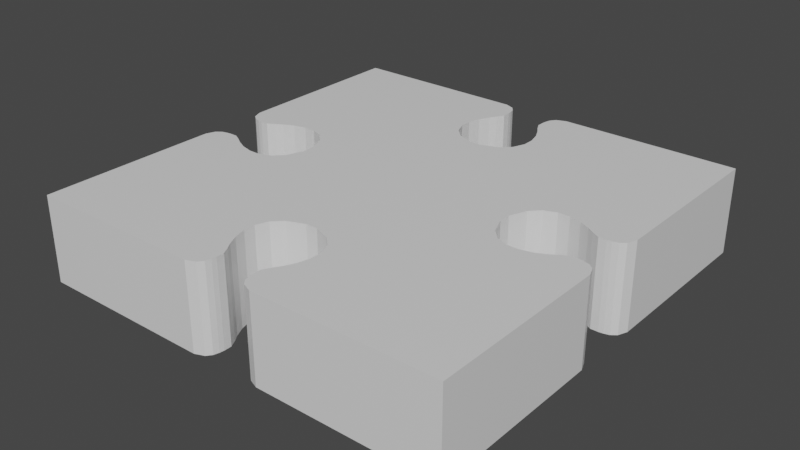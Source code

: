 # Source: Puzzle_Fill_0000.blend  (saved by Blender 2.80.75; exported with 4.5.12 LTS)
import bpy
from mathutils import Matrix  # noqa: F401  (used for matrix-valued properties, if any)

bpy.ops.wm.read_factory_settings(use_empty=True)
scene = bpy.context.scene
scene.name = 'Scene'

# ---- collections
col_collection = bpy.data.collections.new('Collection'); scene.collection.children.link(col_collection)

# ---- materials (node trees are filled in below, after node groups)
mat_material_021 = bpy.data.materials.new('Material.021')
mat_material_021.alpha_threshold = 0.0
mat_material_021.use_transparent_shadow = False
mat_material_021.line_color = (0.0, 0.0, 0.0, 1.0)

# ---- material node trees
mat_material_021.use_nodes = True; mat_material_021.node_tree.nodes.clear()
_N = mat_material_021.node_tree.nodes; _L = mat_material_021.node_tree.links
n0 = _N.new('ShaderNodeOutputMaterial'); n0.name = 'Material Output'; n0.location = (300, 300)
n1 = _N.new('ShaderNodeBsdfPrincipled'); n1.name = 'Principled BSDF'; n1.location = (10, 300)
n1.distribution = 'GGX'
n1.subsurface_method = 'BURLEY'
n1.inputs[2].default_value = 0.4
n1.inputs[3].default_value = 1.45
n1.inputs[27].default_value = (0.0, 0.0, 0.0, 1.0)
n1.inputs[28].default_value = 1.0
_L.new(n1.outputs[0], n0.inputs[0])
n0.is_active_output = True

# ---- world
world_world = bpy.data.worlds.new('World'); scene.world = world_world
world_world.use_nodes = True; world_world.node_tree.nodes.clear()
_N = world_world.node_tree.nodes; _L = world_world.node_tree.links
n0 = _N.new('ShaderNodeOutputWorld'); n0.name = 'World Output'; n0.location = (300, 300)
n1 = _N.new('ShaderNodeBackground'); n1.name = 'Background'; n1.location = (10, 300)
n1.inputs[0].default_value = (0.05088, 0.05088, 0.05088, 1.0)
_L.new(n1.outputs[0], n0.inputs[0])
n0.is_active_output = True
world_world.color = (0.05088, 0.05088, 0.05088)
world_world.use_sun_shadow = False
world_world.sun_shadow_jitter_overblur = 0.0

# ---- meshes
me_cube_028 = bpy.data.meshes.new('Cube.028')
me_cube_028.from_pydata([(-0.5, -0.08327, 7.451e-09), (-0.5, 0.08327, 7.451e-09), (-0.5, 0.08327, 0.2), (-0.5, -0.08327, 0.2), (-0.4559, -0.04742, 7.451e-09), (-0.4559, 0.04742, 7.451e-09), (-0.4559, 0.04742, 0.2), (-0.4559, -0.04742, 0.2), (-0.4054, -0.06703, 7.451e-09), (-0.4054, 0.06703, 7.451e-09), (-0.4054, 0.06703, 0.2), (-0.4054, -0.06703, 0.2), (-0.3812, -0.07878, 7.451e-09), (-0.3812, 0.07878, 7.451e-09), (-0.3812, 0.07878, 0.2), (-0.3812, -0.07878, 0.2), (-0.3528, -0.08611, 7.451e-09), (-0.3528, 0.08611, 7.451e-09), (-0.3528, 0.08611, 0.2), (-0.3528, -0.08611, 0.2), (-0.3258, -0.08611, 7.451e-09), (-0.3258, 0.08611, 7.451e-09), (-0.3258, 0.08611, 0.2), (-0.3258, -0.08611, 0.2), (-0.2975, -0.07535, 7.451e-09), (-0.2975, 0.07535, 7.451e-09), (-0.2975, 0.07535, 0.2), (-0.2975, -0.07535, 0.2), (-0.2759, -0.05331, 7.451e-09), (-0.2759, 0.05331, 7.451e-09), (-0.2759, 0.05331, 0.2), (-0.2759, -0.05331, 0.2), (-0.2607, -0.01387, 7.451e-09), (-0.2607, 0.01387, 7.451e-09), (-0.2607, 0.01387, 0.2), (-0.2607, -0.01387, 0.2), (-0.4795, -0.0522, 7.451e-09), (-0.4795, -0.0522, 0.2), (-0.4795, 0.0522, 0.2), (-0.4795, 0.0522, 7.451e-09), (-0.4204, -0.05719, 7.451e-09), (-0.4204, -0.05719, 0.2), (-0.4204, 0.05719, 0.2), (-0.4204, 0.05719, 7.451e-09), (-0.4382, -0.04772, 0.2), (-0.4382, 0.04772, 0.2), (-0.4382, 0.04772, 7.451e-09), (-0.4382, -0.04772, 7.451e-09), (-0.4669, -0.04878, 7.451e-09), (-0.4669, 0.04878, 7.451e-09), (-0.4669, -0.04878, 0.2), (-0.4669, 0.04878, 0.2), (-0.4915, -0.06152, 0.2), (-0.4915, 0.06152, 0.2), (-0.4915, -0.06152, 7.451e-09), (-0.4915, 0.06152, 7.451e-09), (-0.08327, 0.5, 0.0), (0.08327, 0.5, 0.0), (0.08327, 0.5, 0.2), (-0.08327, 0.5, 0.2), (-0.04742, 0.4559, 0.0), (0.04742, 0.4559, 0.0), (0.04742, 0.4559, 0.2), (-0.04742, 0.4559, 0.2), (-0.06703, 0.4054, 0.0), (0.06703, 0.4054, 0.0), (0.06703, 0.4054, 0.2), (-0.06703, 0.4054, 0.2), (-0.07878, 0.3812, 0.0), (0.07878, 0.3812, 0.0), (0.07878, 0.3812, 0.2), (-0.07878, 0.3812, 0.2), (-0.08611, 0.3528, 0.0), (0.08611, 0.3528, 0.0), (0.08611, 0.3528, 0.2), (-0.08611, 0.3528, 0.2), (-0.08611, 0.3258, 0.0), (0.08611, 0.3258, 0.0), (0.08611, 0.3258, 0.2), (-0.08611, 0.3258, 0.2), (-0.07535, 0.2975, 0.0), (0.07535, 0.2975, 0.0), (0.07535, 0.2975, 0.2), (-0.07535, 0.2975, 0.2), (-0.05331, 0.2759, 0.0), (0.05331, 0.2759, 0.0), (0.05331, 0.2759, 0.2), (-0.05331, 0.2759, 0.2), (-0.01387, 0.2607, 0.0), (0.01387, 0.2607, 0.0), (0.01387, 0.2607, 0.2), (-0.01387, 0.2607, 0.2), (-0.0522, 0.4795, 0.0), (-0.0522, 0.4795, 0.2), (0.0522, 0.4795, 0.2), (0.0522, 0.4795, 0.0), (-0.05719, 0.4204, 0.0), (-0.05719, 0.4204, 0.2), (0.05719, 0.4204, 0.2), (0.05719, 0.4204, 0.0), (-0.04772, 0.4382, 0.2), (0.04772, 0.4382, 0.2), (0.04772, 0.4382, 0.0), (-0.04772, 0.4382, 0.0), (-0.04878, 0.4669, 0.0), (0.04878, 0.4669, 0.0), (-0.04878, 0.4669, 0.2), (0.04878, 0.4669, 0.2), (-0.06152, 0.4915, 0.2), (0.06152, 0.4915, 0.2), (-0.06152, 0.4915, 0.0), (0.06152, 0.4915, 0.0), (-0.5, -0.5, 0.2), (-0.5, -0.5, 0.0), (-0.5, 0.5, 0.2), (-0.5, 0.5, 0.0), (0.5, -0.5, 0.2), (0.5, -0.5, 0.0), (0.5, 0.5, 0.2), (0.5, 0.5, 0.0), (0.08327, -0.5, 0.0), (-0.08327, -0.5, 0.0), (-0.08327, -0.5, 0.2), (0.08327, -0.5, 0.2), (0.04742, -0.4559, 0.0), (-0.04742, -0.4559, 0.0), (-0.04742, -0.4559, 0.2), (0.04742, -0.4559, 0.2), (0.06703, -0.4054, 0.0), (-0.06703, -0.4054, 0.0), (-0.06703, -0.4054, 0.2), (0.06703, -0.4054, 0.2), (0.07878, -0.3812, 0.0), (-0.07878, -0.3812, 0.0), (-0.07878, -0.3812, 0.2), (0.07878, -0.3812, 0.2), (0.08611, -0.3528, 0.0), (-0.08611, -0.3528, 0.0), (-0.08611, -0.3528, 0.2), (0.08611, -0.3528, 0.2), (0.08611, -0.3258, 0.0), (-0.08611, -0.3258, 0.0), (-0.08611, -0.3258, 0.2), (0.08611, -0.3258, 0.2), (0.07535, -0.2975, 0.0), (-0.07535, -0.2975, 0.0), (-0.07535, -0.2975, 0.2), (0.07535, -0.2975, 0.2), (0.05331, -0.2759, 0.0), (-0.05331, -0.2759, 0.0), (-0.05331, -0.2759, 0.2), (0.05331, -0.2759, 0.2), (0.01387, -0.2607, 0.0), (-0.01387, -0.2607, 0.0), (-0.01387, -0.2607, 0.2), (0.01387, -0.2607, 0.2), (0.0522, -0.4795, 0.0), (0.0522, -0.4795, 0.2), (-0.0522, -0.4795, 0.2), (-0.0522, -0.4795, 0.0), (0.05719, -0.4204, 0.0), (0.05719, -0.4204, 0.2), (-0.05719, -0.4204, 0.2), (-0.05719, -0.4204, 0.0), (0.04772, -0.4382, 0.2), (-0.04772, -0.4382, 0.2), (-0.04772, -0.4382, 0.0), (0.04772, -0.4382, 0.0), (0.04878, -0.4669, 0.0), (-0.04878, -0.4669, 0.0), (0.04878, -0.4669, 0.2), (-0.04878, -0.4669, 0.2), (0.06152, -0.4915, 0.2), (-0.06152, -0.4915, 0.2), (0.06152, -0.4915, 0.0), (-0.06152, -0.4915, 0.0), (0.5, 0.08327, 7.451e-09), (0.5, -0.08327, 7.451e-09), (0.5, -0.08327, 0.2), (0.5, 0.08327, 0.2), (0.4559, 0.04742, 7.451e-09), (0.4559, -0.04742, 7.451e-09), (0.4559, -0.04742, 0.2), (0.4559, 0.04742, 0.2), (0.4054, 0.06703, 7.451e-09), (0.4054, -0.06703, 7.451e-09), (0.4054, -0.06703, 0.2), (0.4054, 0.06703, 0.2), (0.3812, 0.07878, 7.451e-09), (0.3812, -0.07878, 7.451e-09), (0.3812, -0.07878, 0.2), (0.3812, 0.07878, 0.2), (0.3528, 0.08611, 7.451e-09), (0.3528, -0.08611, 7.451e-09), (0.3528, -0.08611, 0.2), (0.3528, 0.08611, 0.2), (0.3258, 0.08611, 7.451e-09), (0.3258, -0.08611, 7.451e-09), (0.3258, -0.08611, 0.2), (0.3258, 0.08611, 0.2), (0.2975, 0.07535, 7.451e-09), (0.2975, -0.07535, 7.451e-09), (0.2975, -0.07535, 0.2), (0.2975, 0.07535, 0.2), (0.2759, 0.05331, 7.451e-09), (0.2759, -0.05331, 7.451e-09), (0.2759, -0.05331, 0.2), (0.2759, 0.05331, 0.2), (0.2607, 0.01387, 7.451e-09), (0.2607, -0.01387, 7.451e-09), (0.2607, -0.01387, 0.2), (0.2607, 0.01387, 0.2), (0.4795, 0.0522, 7.451e-09), (0.4795, 0.0522, 0.2), (0.4795, -0.0522, 0.2), (0.4795, -0.0522, 7.451e-09), (0.4204, 0.05719, 7.451e-09), (0.4204, 0.05719, 0.2), (0.4204, -0.05719, 0.2), (0.4204, -0.05719, 7.451e-09), (0.4382, 0.04772, 0.2), (0.4382, -0.04772, 0.2), (0.4382, -0.04772, 7.451e-09), (0.4382, 0.04772, 7.451e-09), (0.4669, 0.04878, 7.451e-09), (0.4669, -0.04878, 7.451e-09), (0.4669, 0.04878, 0.2), (0.4669, -0.04878, 0.2), (0.4915, 0.06152, 0.2), (0.4915, -0.06152, 0.2), (0.4915, 0.06152, 7.451e-09), (0.4915, -0.06152, 7.451e-09)], [], [(50, 7, 4, 48), (41, 11, 8, 40), (49, 5, 6, 51), (9, 13, 14, 10), (43, 9, 10, 42), (11, 15, 12, 8), (19, 23, 20, 16), (15, 19, 16, 12), (13, 17, 18, 14), (21, 25, 26, 22), (17, 21, 22, 18), (27, 31, 28, 24), (23, 27, 24, 20), (25, 29, 30, 26), (33, 32, 35, 34), (29, 33, 34, 30), (31, 35, 32, 28), (55, 39, 38, 53), (52, 37, 36, 54), (46, 43, 42, 45), (44, 41, 40, 47), (7, 44, 47, 4), (5, 46, 45, 6), (39, 49, 51, 38), (37, 50, 48, 36), (3, 52, 54, 0), (1, 55, 53, 2), (106, 63, 60, 104), (97, 67, 64, 96), (105, 61, 62, 107), (65, 69, 70, 66), (99, 65, 66, 98), (67, 71, 68, 64), (75, 79, 76, 72), (71, 75, 72, 68), (69, 73, 74, 70), (77, 81, 82, 78), (73, 77, 78, 74), (83, 87, 84, 80), (79, 83, 80, 76), (81, 85, 86, 82), (89, 88, 91, 90), (85, 89, 90, 86), (87, 91, 88, 84), (111, 95, 94, 109), (108, 93, 92, 110), (102, 99, 98, 101), (100, 97, 96, 103), (63, 100, 103, 60), (61, 102, 101, 62), (95, 105, 107, 94), (93, 106, 104, 92), (59, 108, 110, 56), (57, 111, 109, 58), (170, 127, 124, 168), (161, 131, 128, 160), (169, 125, 126, 171), (129, 133, 134, 130), (163, 129, 130, 162), (131, 135, 132, 128), (139, 143, 140, 136), (135, 139, 136, 132), (133, 137, 138, 134), (141, 145, 146, 142), (137, 141, 142, 138), (147, 151, 148, 144), (143, 147, 144, 140), (145, 149, 150, 146), (153, 152, 155, 154), (149, 153, 154, 150), (151, 155, 152, 148), (175, 159, 158, 173), (113, 121, 122, 112), (172, 157, 156, 174), (117, 116, 123, 120), (166, 163, 162, 165), (164, 161, 160, 167), (127, 164, 167, 124), (125, 166, 165, 126), (159, 169, 171, 158), (157, 170, 168, 156), (123, 172, 174, 120), (121, 175, 173, 122), (56, 115, 114, 59), (58, 118, 119, 57), (0, 113, 112, 3), (1, 2, 114, 115), (226, 183, 180, 224), (217, 187, 184, 216), (225, 181, 182, 227), (185, 189, 190, 186), (219, 185, 186, 218), (187, 191, 188, 184), (195, 199, 196, 192), (191, 195, 192, 188), (189, 193, 194, 190), (197, 201, 202, 198), (193, 197, 198, 194), (203, 207, 204, 200), (199, 203, 200, 196), (201, 205, 206, 202), (209, 208, 211, 210), (205, 209, 210, 206), (207, 211, 208, 204), (231, 215, 214, 229), (228, 213, 212, 230), (222, 219, 218, 221), (220, 217, 216, 223), (183, 220, 223, 180), (181, 222, 221, 182), (215, 225, 227, 214), (213, 226, 224, 212), (179, 228, 230, 176), (177, 231, 229, 178), (117, 177, 178, 116), (119, 118, 179, 176), (48, 4, 47, 40, 8, 12, 16, 20, 24, 28, 32, 33, 29, 25, 21, 17, 13, 9, 43, 46, 5, 49, 39, 55, 1, 115, 56, 110, 92, 104, 60, 103, 96, 64, 68, 72, 76, 80, 84, 88, 89, 85, 81, 77, 73, 69, 65, 99, 102, 61, 105, 95, 111, 57, 119, 176, 230, 212, 224, 180, 223, 216, 184, 188, 192, 196, 200, 204, 208, 209, 205, 201, 197, 193, 189, 185, 219, 222, 181, 225, 215, 231, 177, 117, 120, 174, 156, 168, 124, 167, 160, 128, 132, 136, 140, 144, 148, 152, 153, 149, 145, 141, 137, 133, 129, 163, 166, 125, 169, 159, 175, 121, 113, 0, 54, 36), (195, 118, 199), (3, 37, 52), (37, 3, 50), (50, 3, 7), (7, 41, 44), (7, 3, 41), (41, 3, 11), (122, 134, 112), (112, 15, 3), (158, 122, 173), (126, 122, 171), (171, 122, 158), (162, 126, 165), (130, 122, 162), (162, 122, 126), (112, 19, 15), (15, 11, 3), (134, 122, 130), (112, 23, 19), (112, 142, 23), (138, 142, 112), (138, 112, 134), (23, 142, 27), (142, 146, 27), (27, 146, 31), (146, 150, 31), (31, 150, 35), (150, 154, 35), (35, 154, 34), (154, 155, 34), (34, 91, 30), (155, 91, 34), (151, 210, 155), (147, 206, 151), (155, 210, 91), (30, 87, 26), (10, 2, 42), (42, 6, 45), (2, 51, 6), (42, 2, 6), (51, 2, 38), (38, 2, 53), (2, 14, 114), (114, 71, 59), (59, 93, 108), (71, 67, 59), (93, 59, 106), (106, 59, 63), (63, 97, 100), (97, 59, 67), (63, 59, 97), (2, 10, 14), (114, 75, 71), (14, 18, 114), (114, 79, 75), (18, 22, 114), (114, 22, 79), (22, 83, 79), (26, 83, 22), (26, 87, 83), (30, 91, 87), (143, 202, 147), (151, 206, 210), (91, 210, 90), (90, 211, 86), (210, 211, 90), (86, 207, 82), (82, 203, 78), (211, 207, 86), (78, 118, 74), (139, 116, 143), (202, 206, 147), (164, 127, 161), (161, 123, 131), (127, 170, 123), (172, 123, 157), (157, 123, 170), (116, 135, 123), (135, 131, 123), (229, 214, 178), (178, 190, 116), (227, 178, 214), (221, 218, 182), (182, 178, 227), (218, 178, 182), (186, 178, 218), (178, 186, 190), (127, 123, 161), (190, 194, 116), (116, 139, 135), (194, 198, 116), (198, 143, 116), (202, 143, 198), (207, 203, 82), (74, 118, 70), (66, 58, 98), (98, 62, 101), (203, 199, 78), (70, 58, 66), (199, 118, 78), (98, 58, 62), (62, 58, 107), (107, 58, 94), (94, 58, 109), (58, 70, 118), (118, 191, 179), (179, 213, 228), (213, 179, 226), (226, 179, 183), (183, 217, 220), (183, 179, 217), (217, 179, 187), (195, 191, 118), (179, 191, 187)])
_uv = me_cube_028.uv_layers.new(name='UVMap')
_uv.uv.foreach_set('vector', [0.5, 0.5, 0.5, 0.5, 0.5, 0.5, 0.5, 0.5, 0.5, 0.5, 0.5, 0.5, 0.5, 0.5, 0.5, 0.5, 0.5, 0.5, 0.5, 0.5, 0.5, 0.5, 0.5, 0.5, 0.5, 0.5, 0.5, 0.5, 0.5, 0.5, 0.5, 0.5, 0.5, 0.5, 0.5, 0.5, 0.5, 0.5, 0.5, 0.5, 0.5, 0.5, 0.5, 0.5, 0.5, 0.5, 0.5, 0.5, 0.5, 0.5, 0.5, 0.5, 0.5, 0.5, 0.5, 0.5, 0.5, 0.5, 0.5, 0.5, 0.5, 0.5, 0.5, 0.5, 0.5, 0.5, 0.5, 0.5, 0.5, 0.5, 0.5, 0.5, 0.5, 0.5, 0.5, 0.5, 0.5, 0.5, 0.5, 0.5, 0.5, 0.5, 0.5, 0.5, 0.5, 0.5, 0.5, 0.5, 0.5, 0.5, 0.5, 0.5, 0.5, 0.5, 0.5, 0.5, 0.5, 0.5, 0.5, 0.5, 0.5, 0.5, 0.5, 0.5, 0.5, 0.5, 0.5, 0.5, 0.5, 0.5, 0.5, 0.5, 0.5, 0.5, 0.5, 0.5, 0.5, 0.5, 0.5, 0.5, 0.5, 0.5, 0.5, 0.5, 0.5, 0.5, 0.5, 0.5, 0.5, 0.5, 0.5, 0.5, 0.5, 0.5, 0.5, 0.5, 0.5, 0.5, 0.5, 0.5, 0.5, 0.5, 0.5, 0.5, 0.5, 0.5, 0.5, 0.5, 0.5, 0.5, 0.5, 0.5, 0.5, 0.5, 0.5, 0.5, 0.5, 0.5, 0.5, 0.5, 0.5, 0.5, 0.5, 0.5, 0.5, 0.5, 0.5, 0.5, 0.5, 0.5, 0.5, 0.5, 0.5, 0.5, 0.5, 0.5, 0.5, 0.5, 0.5, 0.5, 0.5, 0.5, 0.5, 0.5, 0.5, 0.5, 0.5, 0.5, 0.5, 0.5, 0.5, 0.5, 0.5, 0.5, 0.5, 0.5, 0.5, 0.5, 0.5, 0.5, 0.5, 0.5, 0.5, 0.5, 0.5, 0.5, 0.5, 0.5, 0.5, 0.5, 0.5, 0.5, 0.5, 0.5, 0.5, 0.5, 0.5, 0.5, 0.5, 0.5, 0.5, 0.5, 0.5, 0.5, 0.5, 0.5, 0.5, 0.5, 0.5, 0.5, 0.5, 0.5, 0.5, 0.5, 0.5, 0.5, 0.5, 0.5, 0.5, 0.5, 0.5, 0.5, 0.5, 0.5, 0.5, 0.5, 0.5, 0.5, 0.5, 0.5, 0.5, 0.5, 0.5, 0.5, 0.5, 0.5, 0.5, 0.5, 0.5, 0.5, 0.5, 0.5, 0.5, 0.5, 0.5, 0.5, 0.5, 0.5, 0.5, 0.5, 0.5, 0.5, 0.5, 0.5, 0.5, 0.5, 0.5, 0.5, 0.5, 0.5, 0.5, 0.5, 0.5, 0.5, 0.5, 0.5, 0.5, 0.5, 0.5, 0.5, 0.5, 0.5, 0.5, 0.5, 0.5, 0.5, 0.5, 0.5, 0.5, 0.5, 0.5, 0.5, 0.5, 0.5, 0.5, 0.5, 0.5, 0.5, 0.5, 0.5, 0.5, 0.5, 0.5, 0.5, 0.5, 0.5, 0.5, 0.5, 0.5, 0.5, 0.5, 0.5, 0.5, 0.5, 0.5, 0.5, 0.5, 0.5, 0.5, 0.5, 0.5, 0.5, 0.5, 0.5, 0.5, 0.5, 0.5, 0.5, 0.5, 0.5, 0.5, 0.5, 0.5, 0.5, 0.5, 0.5, 0.5, 0.5, 0.5, 0.5, 0.5, 0.5, 0.5, 0.5, 0.5, 0.5, 0.5, 0.5, 0.5, 0.5, 0.5, 0.5, 0.5, 0.5, 0.5, 0.5, 0.5, 0.5, 0.5, 0.5, 0.5, 0.5, 0.5, 0.5, 0.5, 0.5, 0.5, 0.5, 0.5, 0.5, 0.5, 0.5, 0.5, 0.5, 0.5, 0.5, 0.5, 0.5, 0.5, 0.5, 0.5, 0.5, 0.5, 0.5, 0.5, 0.5, 0.5, 0.5, 0.5, 0.5, 0.5, 0.5, 0.5, 0.5, 0.5, 0.5, 0.5, 0.5, 0.5, 0.5, 0.5, 0.5, 0.5, 0.5, 0.5, 0.5, 0.5, 0.5, 0.5, 0.5, 0.5, 0.5, 0.5, 0.5, 0.5, 0.5, 0.5, 0.5, 0.5, 0.5, 0.5, 0.5, 0.5, 0.5, 0.5, 0.5, 0.5, 0.5, 0.5, 0.5, 0.5, 0.5, 0.5, 0.5, 0.5, 0.5, 0.5, 0.5, 0.5, 0.5, 0.5, 0.5, 0.5, 0.5, 0.5, 0.5, 0.5, 0.5, 0.5, 0.5, 0.5, 0.5, 0.5, 0.5, 0.5, 0.5, 0.5, 0.5, 0.5, 0.5, 0.5, 0.5, 0.5, 0.5, 0.5, 0.5, 0.5, 0.5, 0.5, 0.5, 0.5, 0.5, 0.5, 0.5, 0.5, 0.5, 0.5, 0.5, 0.5, 0.5, 0.5, 0.5, 0.5, 0.5, 0.5, 0.5, 0.5, 0.5, 0.5, 0.5, 0.5, 0.5, 0.5, 0.5, 0.5, 0.5, 0.5, 0.5, 0.5, 0.5, 0.5, 0.5, 0.5, 0.5, 0.5, 0.5, 0.5, 0.5, 0.5, 0.5, 0.5, 0.5, 0.5, 0.5, 0.5, 0.5, 0.5, 0.5, 0.5, 0.5, 0.5, 0.5, 0.5, 0.5, 0.5, 0.5, 0.5, 0.5, 0.5, 0.5, 0.5, 0.5, 0.5, 0.5, 0.5, 0.5, 0.5, 0.5, 0.5, 0.5, 0.5, 0.5, 0.5, 0.5, 0.5, 0.5, 0.5, 0.5, 0.5, 0.5, 0.5, 0.5, 0.5, 0.5, 0.5, 0.5, 0.5, 0.5, 0.5, 0.5, 0.5, 0.5, 0.5, 0.5, 0.5, 0.5, 0.5, 0.5, 0.5, 0.5, 0.5, 0.5, 0.5, 0.5, 0.5, 0.5, 0.5, 0.5, 0.5, 0.5, 0.5, 0.5, 0.5, 0.5, 0.5, 0.5, 0.5, 0.5, 0.5, 0.5, 0.5, 0.5, 0.5, 0.5, 0.5, 0.5, 0.5, 0.5, 0.5, 0.5, 0.5, 0.5, 0.5, 0.5, 0.5, 0.5, 0.5, 0.5, 0.5, 0.5, 0.5, 0.5, 0.5, 0.5, 0.5, 0.5, 0.5, 0.5, 0.5, 0.5, 0.5, 0.5, 0.5, 0.5, 0.5, 0.5, 0.5, 0.5, 0.5, 0.5, 0.5, 0.5, 0.5, 0.5, 0.5, 0.5, 0.5, 0.5, 0.5, 0.5, 0.5, 0.5, 0.5, 0.5, 0.5, 0.5, 0.5, 0.5, 0.5, 0.5, 0.5, 0.5, 0.5, 0.5, 0.5, 0.5, 0.5, 0.5, 0.5, 0.5, 0.5, 0.5, 0.5, 0.5, 0.5, 0.5, 0.5, 0.5, 0.5, 0.5, 0.5, 0.5, 0.5, 0.5, 0.5, 0.5, 0.5, 0.5, 0.5, 0.5, 0.5, 0.5, 0.5, 0.5, 0.5, 0.5, 0.5, 0.5, 0.5, 0.5, 0.5, 0.5, 0.5, 0.5, 0.5, 0.5, 0.5, 0.5, 0.5, 0.5, 0.5, 0.5, 0.5, 0.5, 0.5, 0.5, 0.5, 0.5, 0.5, 0.5, 0.5, 0.5, 0.5, 0.5, 0.5, 0.5, 0.5, 0.5, 0.5, 0.5, 0.5, 0.5, 0.5, 0.5, 0.5, 0.5, 0.5, 0.5, 0.5, 0.5, 0.5, 0.5, 0.5, 0.5, 0.5, 0.5, 0.5, 0.5, 0.5, 0.5, 0.5, 0.5, 0.5, 0.5, 0.5, 0.5, 0.5, 0.5, 0.5, 0.5, 0.5, 0.5, 0.5, 0.5, 0.5, 0.5, 0.5, 0.5, 0.5, 0.5, 0.5, 0.5, 0.5, 0.5, 0.5, 0.5, 0.5, 0.5, 0.5, 0.5, 0.5, 0.5, 0.5, 0.5, 0.5, 0.5, 0.5, 0.5, 0.5, 0.5, 0.5, 0.5, 0.5, 0.5, 0.5, 0.5, 0.5, 0.5, 0.5, 0.5, 0.5, 0.5, 0.5, 0.5, 0.5, 0.5, 0.5, 0.5, 0.5, 0.5, 0.5, 0.5, 0.5, 0.5, 0.5, 0.5, 0.5, 0.5, 0.5, 0.5, 0.5, 0.5, 0.5, 0.5, 0.5, 0.5, 0.5, 0.5, 0.5, 0.5, 0.5, 0.5, 0.5, 0.5, 0.5, 0.5, 0.5, 0.5, 0.5, 0.5, 0.5, 0.5, 0.5, 0.5, 0.5, 0.5, 0.5, 0.5, 0.5, 0.5, 0.5, 0.5, 0.5, 0.5, 0.5, 0.5, 0.5, 0.5, 0.5, 0.5, 0.5, 0.5, 0.5, 0.5, 0.5, 0.5, 0.5, 0.5, 0.5, 0.5, 0.5, 0.5, 0.5, 0.5, 0.5, 0.5, 0.5, 0.5, 0.5, 0.5, 0.5, 0.5, 0.5, 0.5, 0.5, 0.5, 0.5, 0.5, 0.5, 0.5, 0.5, 0.5, 0.5, 0.5, 0.5, 0.5, 0.5, 0.5, 0.5, 0.5, 0.5, 0.5, 0.5, 0.5, 0.5, 0.5, 0.5, 0.5, 0.5, 0.5, 0.5, 0.5, 0.5, 0.5, 0.5, 0.5, 0.5, 0.5, 0.5, 0.5, 0.5, 0.5, 0.5, 0.5, 0.5, 0.5, 0.5, 0.5, 0.5, 0.5, 0.5, 0.5, 0.5, 0.5, 0.5, 0.5, 0.5, 0.5, 0.5, 0.5, 0.5, 0.5, 0.5, 0.5, 0.5, 0.5, 0.5, 0.5, 0.5, 0.5, 0.5, 0.5, 0.5, 0.5, 0.5, 0.5, 0.5, 0.5, 0.5, 0.5, 0.5, 0.5, 0.5, 0.5, 0.5, 0.5, 0.5, 0.5, 0.5, 0.5, 0.5, 0.5, 0.5, 0.5, 0.5, 0.5, 0.5, 0.5, 0.5, 0.5, 0.5, 0.5, 0.5, 0.5, 0.5, 0.5, 0.5, 0.5, 0.5, 0.5, 0.5, 0.5, 0.5, 0.5, 0.5, 0.5, 0.5, 0.5, 0.5, 0.5, 0.5, 0.5, 0.5, 0.5, 0.5, 0.5, 0.5, 0.5, 0.5, 0.5, 0.5, 0.5, 0.5, 0.5, 0.5, 0.5, 0.5, 0.5, 0.5, 0.5, 0.5, 0.5, 0.5, 0.5, 0.5, 0.5, 0.5, 0.5, 0.5, 0.5, 0.5, 0.5, 0.5, 0.5, 0.5, 0.5, 0.5, 0.5, 0.5, 0.5, 0.5, 0.5, 0.5, 0.5, 0.5, 0.5, 0.5, 0.5, 0.5, 0.5, 0.5, 0.5, 0.5, 0.5, 0.5, 0.5, 0.5, 0.5, 0.5, 0.5, 0.5, 0.5, 0.5, 0.5, 0.5, 0.5, 0.5, 0.5, 0.5, 0.5, 0.5, 0.5, 0.5, 0.5, 0.5, 0.5, 0.5, 0.5, 0.5, 0.5, 0.5, 0.5, 0.5, 0.5, 0.5, 0.5, 0.5, 0.5, 0.5, 0.5, 0.5, 0.5, 0.5, 0.5, 0.5, 0.5, 0.5, 0.5, 0.5, 0.5, 0.5, 0.5, 0.5, 0.5, 0.5, 0.5, 0.5, 0.5, 0.5, 0.5, 0.5, 0.5, 0.5, 0.5, 0.5, 0.5, 0.5, 0.5, 0.5, 0.5, 0.5, 0.5, 0.5, 0.5, 0.5, 0.5, 0.5, 0.5, 0.5, 0.5, 0.5, 0.5, 0.5, 0.5, 0.5, 0.5, 0.5, 0.5, 0.5, 0.5, 0.5, 0.5, 0.5, 0.5, 0.5, 0.5, 0.5, 0.5, 0.5, 0.5, 0.5, 0.5, 0.5, 0.5, 0.5, 0.5, 0.5, 0.5, 0.5, 0.5, 0.1472, 0.4139, 0.0, 0.0, 0.1742, 0.4139, 1.0, 0.5833, 0.9795, 0.5522, 0.9915, 0.5615, 0.9795, 0.5522, 1.0, 0.5833, 0.9669, 0.5488, 0.9669, 0.5488, 1.0, 0.5833, 0.9559, 0.5474, 0.9559, 0.5474, 0.9204, 0.5572, 0.9382, 0.5477, 0.9559, 0.5474, 1.0, 0.5833, 0.9204, 0.5572, 0.9204, 0.5572, 1.0, 0.5833, 0.9054, 0.567, 0.5833, 1.0, 0.5788, 0.8812, 1.0, 1.0, 1.0, 1.0, 0.8812, 0.5788, 1.0, 0.5833, 0.5522, 0.9795, 0.5833, 1.0, 0.5615, 0.9915, 0.5474, 0.9559, 0.5833, 1.0, 0.5488, 0.9669, 0.5488, 0.9669, 0.5833, 1.0, 0.5522, 0.9795, 0.5572, 0.9204, 0.5474, 0.9559, 0.5477, 0.9382, 0.567, 0.9054, 0.5833, 1.0, 0.5572, 0.9204, 0.5572, 0.9204, 0.5833, 1.0, 0.5474, 0.9559, 1.0, 1.0, 0.8528, 0.5861, 0.8812, 0.5788, 0.8812, 0.5788, 0.9054, 0.567, 1.0, 0.5833, 0.5788, 0.8812, 0.5833, 1.0, 0.567, 0.9054, 1.0, 1.0, 0.8258, 0.5861, 0.8528, 0.5861, 1.0, 1.0, 0.5861, 0.8258, 0.8258, 0.5861, 0.5861, 0.8528, 0.5861, 0.8258, 1.0, 1.0, 0.5861, 0.8528, 1.0, 1.0, 0.5788, 0.8812, 0.8258, 0.5861, 0.5861, 0.8258, 0.7975, 0.5753, 0.5861, 0.8258, 0.5753, 0.7975, 0.7975, 0.5753, 0.7975, 0.5753, 0.5753, 0.7975, 0.7759, 0.5533, 0.5753, 0.7975, 0.5533, 0.7759, 0.7759, 0.5533, 0.7759, 0.5533, 0.5533, 0.7759, 0.7607, 0.5139, 0.5533, 0.7759, 0.5139, 0.7607, 0.7607, 0.5139, 0.7607, 0.5139, 0.5139, 0.7607, 0.7607, 0.4861, 0.5139, 0.7607, 0.4861, 0.7607, 0.7607, 0.4861, 0.7607, 0.4861, 0.5139, 0.2393, 0.7759, 0.4467, 0.4861, 0.7607, 0.5139, 0.2393, 0.7607, 0.4861, 0.4467, 0.7759, 0.2393, 0.5139, 0.4861, 0.7607, 0.4247, 0.7975, 0.2241, 0.5533, 0.4467, 0.7759, 0.4861, 0.7607, 0.2393, 0.5139, 0.5139, 0.2393, 0.7759, 0.4467, 0.5533, 0.2241, 0.7975, 0.4247, 0.9054, 0.433, 1.0, 0.4167, 0.9204, 0.4428, 0.9204, 0.4428, 0.9559, 0.4526, 0.9382, 0.4523, 1.0, 0.4167, 0.9669, 0.4512, 0.9559, 0.4526, 0.9204, 0.4428, 1.0, 0.4167, 0.9559, 0.4526, 0.9669, 0.4512, 1.0, 0.4167, 0.9795, 0.4478, 0.9795, 0.4478, 1.0, 0.4167, 0.9915, 0.4385, 1.0, 0.4167, 0.8812, 0.4212, 1.0, 3.576e-07, 1.0, 3.576e-07, 0.5788, 0.1188, 0.5833, 0.0, 0.5833, 0.0, 0.5522, 0.02053, 0.5615, 0.00848, 0.5788, 0.1188, 0.567, 0.09462, 0.5833, 0.0, 0.5522, 0.02053, 0.5833, 0.0, 0.5488, 0.03309, 0.5488, 0.03309, 0.5833, 0.0, 0.5474, 0.04412, 0.5474, 0.04412, 0.5572, 0.07957, 0.5477, 0.06184, 0.5572, 0.07957, 0.5833, 0.0, 0.567, 0.09462, 0.5474, 0.04412, 0.5833, 0.0, 0.5572, 0.07957, 1.0, 0.4167, 0.9054, 0.433, 0.8812, 0.4212, 1.0, 3.576e-07, 0.5861, 0.1472, 0.5788, 0.1188, 0.8812, 0.4212, 0.8528, 0.4139, 1.0, 3.576e-07, 1.0, 3.576e-07, 0.5861, 0.1742, 0.5861, 0.1472, 0.8528, 0.4139, 0.8258, 0.4139, 1.0, 3.576e-07, 1.0, 3.576e-07, 0.8258, 0.4139, 0.5861, 0.1742, 0.8258, 0.4139, 0.5753, 0.2025, 0.5861, 0.1742, 0.7975, 0.4247, 0.5753, 0.2025, 0.8258, 0.4139, 0.7975, 0.4247, 0.5533, 0.2241, 0.5753, 0.2025, 0.7759, 0.4467, 0.5139, 0.2393, 0.5533, 0.2241, 0.4139, 0.8258, 0.2025, 0.5753, 0.4247, 0.7975, 0.4467, 0.7759, 0.2241, 0.5533, 0.2393, 0.5139, 0.5139, 0.2393, 0.2393, 0.5139, 0.4861, 0.2393, 0.4861, 0.2393, 0.2393, 0.4861, 0.4467, 0.2241, 0.2393, 0.5139, 0.2393, 0.4861, 0.4861, 0.2393, 0.4467, 0.2241, 0.2241, 0.4467, 0.4247, 0.2025, 0.4247, 0.2025, 0.2025, 0.4247, 0.4139, 0.1742, 0.2393, 0.4861, 0.2241, 0.4467, 0.4467, 0.2241, 0.4139, 0.1742, 0.0, 0.0, 0.4139, 0.1472, 0.4139, 0.8528, -3.576e-07, 1.0, 0.4139, 0.8258, 0.2025, 0.5753, 0.2241, 0.5533, 0.4247, 0.7975, 0.4523, 0.9382, 0.4526, 0.9559, 0.4428, 0.9204, 0.4428, 0.9204, 0.4167, 1.0, 0.433, 0.9054, 0.4526, 0.9559, 0.4512, 0.9669, 0.4167, 1.0, 0.4385, 0.9915, 0.4167, 1.0, 0.4478, 0.9795, 0.4478, 0.9795, 0.4167, 1.0, 0.4512, 0.9669, -3.576e-07, 1.0, 0.4212, 0.8812, 0.4167, 1.0, 0.4212, 0.8812, 0.433, 0.9054, 0.4167, 1.0, 0.00848, 0.5615, 0.02053, 0.5522, 0.0, 0.5833, 0.0, 0.5833, 0.1188, 0.5788, -3.576e-07, 1.0, 0.03309, 0.5488, 0.0, 0.5833, 0.02053, 0.5522, 0.06184, 0.5477, 0.07957, 0.5572, 0.04412, 0.5474, 0.04412, 0.5474, 0.0, 0.5833, 0.03309, 0.5488, 0.07957, 0.5572, 0.0, 0.5833, 0.04412, 0.5474, 0.09462, 0.567, 0.0, 0.5833, 0.07957, 0.5572, 0.0, 0.5833, 0.09462, 0.567, 0.1188, 0.5788, 0.4526, 0.9559, 0.4167, 1.0, 0.4428, 0.9204, 0.1188, 0.5788, 0.1472, 0.5861, -3.576e-07, 1.0, -3.576e-07, 1.0, 0.4139, 0.8528, 0.4212, 0.8812, 0.1472, 0.5861, 0.1742, 0.5861, -3.576e-07, 1.0, 0.1742, 0.5861, 0.4139, 0.8258, -3.576e-07, 1.0, 0.2025, 0.5753, 0.4139, 0.8258, 0.1742, 0.5861, 0.2241, 0.4467, 0.2025, 0.4247, 0.4247, 0.2025, 0.4139, 0.1472, 0.0, 0.0, 0.4212, 0.1188, 0.433, 0.09462, 0.4167, 0.0, 0.4428, 0.07957, 0.4428, 0.07957, 0.4526, 0.04412, 0.4523, 0.06184, 0.2025, 0.4247, 0.1742, 0.4139, 0.4139, 0.1742, 0.4212, 0.1188, 0.4167, 0.0, 0.433, 0.09462, 0.1742, 0.4139, 0.0, 0.0, 0.4139, 0.1742, 0.4428, 0.07957, 0.4167, 0.0, 0.4526, 0.04412, 0.4526, 0.04412, 0.4167, 0.0, 0.4512, 0.03309, 0.4512, 0.03309, 0.4167, 0.0, 0.4478, 0.02053, 0.4478, 0.02053, 0.4167, 0.0, 0.4385, 0.00848, 0.4167, 0.0, 0.4212, 0.1188, 0.0, 0.0, 0.0, 0.0, 0.1188, 0.4212, 0.0, 0.4167, 0.0, 0.4167, 0.02053, 0.4478, 0.00848, 0.4385, 0.02053, 0.4478, 0.0, 0.4167, 0.03309, 0.4512, 0.03309, 0.4512, 0.0, 0.4167, 0.04412, 0.4526, 0.04412, 0.4526, 0.07957, 0.4428, 0.06184, 0.4523, 0.04412, 0.4526, 0.0, 0.4167, 0.07957, 0.4428, 0.07957, 0.4428, 0.0, 0.4167, 0.09462, 0.433, 0.1472, 0.4139, 0.1188, 0.4212, 0.0, 0.0, 0.0, 0.4167, 0.1188, 0.4212, 0.09462, 0.433])
me_cube_028.materials.append(mat_material_021)
me_cube_028.use_remesh_preserve_volume = False
me_cube_028.use_remesh_preserve_attributes = False
me_cube_028.use_mirror_vertex_groups = False
me_cube_028.update()

# ---- objects
ob_fill_0000 = bpy.data.objects.new('Fill_0000', me_cube_028)

# ---- transforms, parenting, visibility, modifiers, constraints
ob_fill_0000.location = (0.0, 0.0, 0.0)
ob_fill_0000.lock_rotations_4d = False
ob_fill_0000.empty_display_type = 'ARROWS'
ob_fill_0000.lineart.crease_threshold = 0.0

# ---- collection membership
col_collection.objects.link(ob_fill_0000)

# ---- scene / render settings (as saved in the file)
scene.frame_start = 1; scene.frame_end = 250; scene.frame_set(1)
scene.render.engine = 'BLENDER_EEVEE_NEXT'
scene.cycles.use_denoising = False
scene.cycles.samples = 128
scene.cycles.sampling_pattern = 'TABULATED_SOBOL'
scene.cycles.use_adaptive_sampling = False
scene.cycles.use_light_tree = False
scene.view_settings.view_transform = 'Filmic'
bpy.context.view_layer.update()

# ---- added for rendering (the .blend has no active camera and no usable light): camera, sun
cam_auto = bpy.data.cameras.new('AutoCamera')
cam_auto.lens = 50.0
cam_auto.sensor_width = 36.0
cam_auto.clip_end = 1000.0
ob_auto_camera = bpy.data.objects.new('AutoCamera', cam_auto)
scene.collection.objects.link(ob_auto_camera)
ob_auto_camera.location = (1.32149, -1.58578, 1.15719)
ob_auto_camera.rotation_euler = (1.09748, -7.21219e-08, 0.694738)
scene.camera = ob_auto_camera
light_auto_sun = bpy.data.lights.new('AutoSun', 'SUN')
light_auto_sun.energy = 3.0
light_auto_sun.angle = 0.0523599
ob_auto_sun = bpy.data.objects.new('AutoSun', light_auto_sun)
scene.collection.objects.link(ob_auto_sun)
ob_auto_sun.rotation_euler = (0.872665, 0.174533, 0.523599)
bpy.context.view_layer.update()
